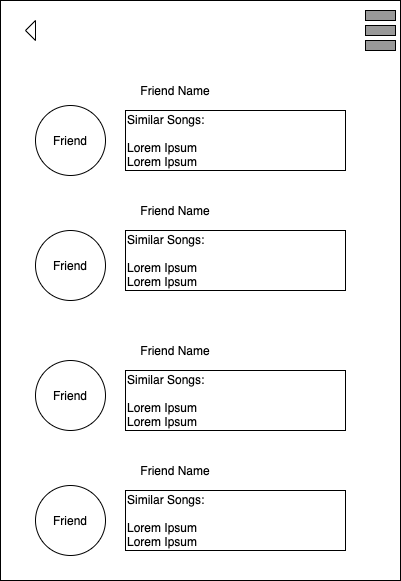

The diagram above was exported from draw.io. Its source (the exported page's mxGraphModel, read from the mxfile embedded in the PNG):
<mxGraphModel dx="946" dy="455" grid="1" gridSize="10" guides="1" tooltips="1" connect="1" arrows="1" fold="1" page="1" pageScale="1" pageWidth="850" pageHeight="1100" math="0" shadow="0">
  <root>
    <mxCell id="0" />
    <mxCell id="1" parent="0" />
    <mxCell id="2" value="" style="rounded=0;whiteSpace=wrap;html=1;" vertex="1" parent="1">
      <mxGeometry x="225" y="120" width="400" height="580" as="geometry" />
    </mxCell>
    <mxCell id="3" value="Friend" style="ellipse;whiteSpace=wrap;html=1;" vertex="1" parent="1">
      <mxGeometry x="260" y="225" width="70" height="70" as="geometry" />
    </mxCell>
    <mxCell id="4" value="Friend" style="ellipse;whiteSpace=wrap;html=1;" vertex="1" parent="1">
      <mxGeometry x="260" y="350" width="70" height="70" as="geometry" />
    </mxCell>
    <mxCell id="5" value="Friend" style="ellipse;whiteSpace=wrap;html=1;" vertex="1" parent="1">
      <mxGeometry x="260" y="480" width="70" height="70" as="geometry" />
    </mxCell>
    <mxCell id="6" value="Friend" style="ellipse;whiteSpace=wrap;html=1;" vertex="1" parent="1">
      <mxGeometry x="260" y="605" width="70" height="70" as="geometry" />
    </mxCell>
    <mxCell id="7" value="Friend Name" style="text;html=1;strokeColor=none;fillColor=none;align=center;verticalAlign=middle;whiteSpace=wrap;rounded=0;" vertex="1" parent="1">
      <mxGeometry x="360" y="200" width="80" height="20" as="geometry" />
    </mxCell>
    <mxCell id="8" value="Friend Name" style="text;html=1;strokeColor=none;fillColor=none;align=center;verticalAlign=middle;whiteSpace=wrap;rounded=0;" vertex="1" parent="1">
      <mxGeometry x="360" y="320" width="80" height="20" as="geometry" />
    </mxCell>
    <mxCell id="9" value="Friend Name" style="text;html=1;strokeColor=none;fillColor=none;align=center;verticalAlign=middle;whiteSpace=wrap;rounded=0;" vertex="1" parent="1">
      <mxGeometry x="360" y="460" width="80" height="20" as="geometry" />
    </mxCell>
    <mxCell id="10" value="Friend Name" style="text;html=1;strokeColor=none;fillColor=none;align=center;verticalAlign=middle;whiteSpace=wrap;rounded=0;" vertex="1" parent="1">
      <mxGeometry x="360" y="580" width="80" height="20" as="geometry" />
    </mxCell>
    <mxCell id="11" value="&lt;div&gt;&lt;span&gt;Similar Songs:&lt;br&gt;&lt;br&gt;&lt;/span&gt;&lt;/div&gt;&lt;div&gt;&lt;span&gt;Lorem Ipsum&lt;/span&gt;&lt;/div&gt;&lt;div&gt;&lt;span&gt;Lorem Ipsum&lt;/span&gt;&lt;/div&gt;" style="rounded=0;whiteSpace=wrap;html=1;align=left;" vertex="1" parent="1">
      <mxGeometry x="350" y="230" width="220" height="60" as="geometry" />
    </mxCell>
    <mxCell id="12" value="&lt;div&gt;&lt;span&gt;Similar Songs:&lt;br&gt;&lt;br&gt;&lt;/span&gt;&lt;/div&gt;&lt;div&gt;&lt;span&gt;Lorem Ipsum&lt;/span&gt;&lt;/div&gt;&lt;div&gt;&lt;span&gt;Lorem Ipsum&lt;/span&gt;&lt;/div&gt;" style="rounded=0;whiteSpace=wrap;html=1;align=left;" vertex="1" parent="1">
      <mxGeometry x="350" y="350" width="220" height="60" as="geometry" />
    </mxCell>
    <mxCell id="13" value="&lt;div&gt;&lt;span&gt;Similar Songs:&lt;br&gt;&lt;br&gt;&lt;/span&gt;&lt;/div&gt;&lt;div&gt;&lt;span&gt;Lorem Ipsum&lt;/span&gt;&lt;/div&gt;&lt;div&gt;&lt;span&gt;Lorem Ipsum&lt;/span&gt;&lt;/div&gt;" style="rounded=0;whiteSpace=wrap;html=1;align=left;" vertex="1" parent="1">
      <mxGeometry x="350" y="490" width="220" height="60" as="geometry" />
    </mxCell>
    <mxCell id="14" value="&lt;div&gt;&lt;span&gt;Similar Songs:&lt;br&gt;&lt;br&gt;&lt;/span&gt;&lt;/div&gt;&lt;div&gt;&lt;span&gt;Lorem Ipsum&lt;/span&gt;&lt;/div&gt;&lt;div&gt;&lt;span&gt;Lorem Ipsum&lt;/span&gt;&lt;/div&gt;" style="rounded=0;whiteSpace=wrap;html=1;align=left;" vertex="1" parent="1">
      <mxGeometry x="350" y="610" width="220" height="60" as="geometry" />
    </mxCell>
    <mxCell id="15" value="" style="triangle;whiteSpace=wrap;html=1;rotation=-180;" vertex="1" parent="1">
      <mxGeometry x="250" y="140" width="10" height="20" as="geometry" />
    </mxCell>
    <mxCell id="16" value="" style="rounded=0;whiteSpace=wrap;html=1;fillColor=#999999;" vertex="1" parent="1">
      <mxGeometry x="590" y="145" width="30" height="10" as="geometry" />
    </mxCell>
    <mxCell id="17" value="" style="rounded=0;whiteSpace=wrap;html=1;fillColor=#999999;" vertex="1" parent="1">
      <mxGeometry x="590" y="130" width="30" height="10" as="geometry" />
    </mxCell>
    <mxCell id="18" value="" style="rounded=0;whiteSpace=wrap;html=1;fillColor=#999999;" vertex="1" parent="1">
      <mxGeometry x="590" y="160" width="30" height="10" as="geometry" />
    </mxCell>
  </root>
</mxGraphModel>